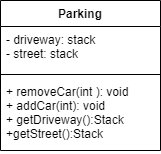

The diagram above was exported from draw.io. Its source (the exported page's mxGraphModel, read from the mxfile embedded in the PNG):
<mxGraphModel dx="1278" dy="547" grid="1" gridSize="10" guides="1" tooltips="1" connect="1" arrows="1" fold="1" page="1" pageScale="1" pageWidth="850" pageHeight="1100" math="0" shadow="0">
  <root>
    <mxCell id="0" />
    <mxCell id="1" parent="0" />
    <mxCell id="kCNwgCba3WQgPXT-lZSQ-1" value="Parking" style="swimlane;fontStyle=1;align=center;verticalAlign=top;childLayout=stackLayout;horizontal=1;startSize=26;horizontalStack=0;resizeParent=1;resizeParentMax=0;resizeLast=0;collapsible=1;marginBottom=0;" parent="1" vertex="1">
      <mxGeometry x="280" y="140" width="160" height="150" as="geometry" />
    </mxCell>
    <mxCell id="kCNwgCba3WQgPXT-lZSQ-2" value="- driveway: stack&#10;- street: stack" style="text;strokeColor=none;fillColor=none;align=left;verticalAlign=top;spacingLeft=4;spacingRight=4;overflow=hidden;rotatable=0;points=[[0,0.5],[1,0.5]];portConstraint=eastwest;" parent="kCNwgCba3WQgPXT-lZSQ-1" vertex="1">
      <mxGeometry y="26" width="160" height="44" as="geometry" />
    </mxCell>
    <mxCell id="kCNwgCba3WQgPXT-lZSQ-3" value="" style="line;strokeWidth=1;fillColor=none;align=left;verticalAlign=middle;spacingTop=-1;spacingLeft=3;spacingRight=3;rotatable=0;labelPosition=right;points=[];portConstraint=eastwest;" parent="kCNwgCba3WQgPXT-lZSQ-1" vertex="1">
      <mxGeometry y="70" width="160" height="8" as="geometry" />
    </mxCell>
    <mxCell id="kCNwgCba3WQgPXT-lZSQ-4" value="+ removeCar(int ): void&#10;+ addCar(int): void&#10;+ getDriveway():Stack&#10;+getStreet():Stack" style="text;strokeColor=none;fillColor=none;align=left;verticalAlign=top;spacingLeft=4;spacingRight=4;overflow=hidden;rotatable=0;points=[[0,0.5],[1,0.5]];portConstraint=eastwest;" parent="kCNwgCba3WQgPXT-lZSQ-1" vertex="1">
      <mxGeometry y="78" width="160" height="72" as="geometry" />
    </mxCell>
  </root>
</mxGraphModel>